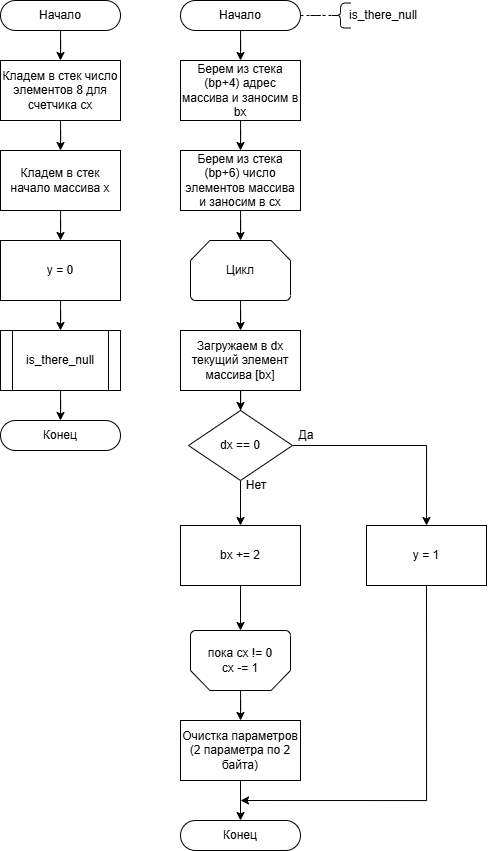

The diagram above was exported from draw.io. Its source (the exported page's mxGraphModel, read from the mxfile embedded in the PNG):
<mxGraphModel dx="851" dy="973" grid="1" gridSize="10" guides="1" tooltips="1" connect="1" arrows="1" fold="1" page="1" pageScale="1" pageWidth="827" pageHeight="1169" math="0" shadow="0">
  <root>
    <mxCell id="0" />
    <mxCell id="1" parent="0" />
    <mxCell id="Plw-D30PjnVhwvBDL-Cy-5" value="Да" style="text;html=1;align=center;verticalAlign=middle;whiteSpace=wrap;rounded=0;" parent="1" vertex="1">
      <mxGeometry x="1436" y="460" width="60" height="30" as="geometry" />
    </mxCell>
    <mxCell id="Plw-D30PjnVhwvBDL-Cy-6" value="Нет" style="text;html=1;align=center;verticalAlign=middle;whiteSpace=wrap;rounded=0;" parent="1" vertex="1">
      <mxGeometry x="1386" y="510" width="60" height="30" as="geometry" />
    </mxCell>
    <mxCell id="Plw-D30PjnVhwvBDL-Cy-52" style="edgeStyle=orthogonalEdgeStyle;rounded=0;orthogonalLoop=1;jettySize=auto;html=1;entryX=0.5;entryY=0;entryDx=0;entryDy=0;" parent="1" source="Plw-D30PjnVhwvBDL-Cy-24" target="Plw-D30PjnVhwvBDL-Cy-26" edge="1">
      <mxGeometry relative="1" as="geometry" />
    </mxCell>
    <mxCell id="Plw-D30PjnVhwvBDL-Cy-24" value="Начало" style="rounded=1;whiteSpace=wrap;html=1;arcSize=50;" parent="1" vertex="1">
      <mxGeometry x="1160" y="40" width="120" height="30" as="geometry" />
    </mxCell>
    <mxCell id="Plw-D30PjnVhwvBDL-Cy-25" value="Конец" style="rounded=1;whiteSpace=wrap;html=1;arcSize=50;" parent="1" vertex="1">
      <mxGeometry x="1160" y="460" width="120" height="30" as="geometry" />
    </mxCell>
    <mxCell id="Plw-D30PjnVhwvBDL-Cy-51" style="edgeStyle=orthogonalEdgeStyle;rounded=0;orthogonalLoop=1;jettySize=auto;html=1;entryX=0.5;entryY=0;entryDx=0;entryDy=0;" parent="1" source="Plw-D30PjnVhwvBDL-Cy-26" target="Plw-D30PjnVhwvBDL-Cy-27" edge="1">
      <mxGeometry relative="1" as="geometry" />
    </mxCell>
    <mxCell id="Plw-D30PjnVhwvBDL-Cy-26" value="Кладем в стек число элементов 8 для счетчика cx" style="rounded=0;whiteSpace=wrap;html=1;" parent="1" vertex="1">
      <mxGeometry x="1160" y="100" width="120" height="60" as="geometry" />
    </mxCell>
    <mxCell id="mt38Y2L0cbeC25rIM500-2" style="edgeStyle=orthogonalEdgeStyle;rounded=0;orthogonalLoop=1;jettySize=auto;html=1;entryX=0.5;entryY=0;entryDx=0;entryDy=0;" edge="1" parent="1" source="Plw-D30PjnVhwvBDL-Cy-27" target="mt38Y2L0cbeC25rIM500-1">
      <mxGeometry relative="1" as="geometry" />
    </mxCell>
    <mxCell id="Plw-D30PjnVhwvBDL-Cy-27" value="Кладем в стек начало массива x" style="rounded=0;whiteSpace=wrap;html=1;" parent="1" vertex="1">
      <mxGeometry x="1160" y="190" width="120" height="60" as="geometry" />
    </mxCell>
    <mxCell id="Plw-D30PjnVhwvBDL-Cy-48" style="edgeStyle=orthogonalEdgeStyle;rounded=0;orthogonalLoop=1;jettySize=auto;html=1;entryX=0.5;entryY=0;entryDx=0;entryDy=0;" parent="1" source="Plw-D30PjnVhwvBDL-Cy-28" target="Plw-D30PjnVhwvBDL-Cy-39" edge="1">
      <mxGeometry relative="1" as="geometry" />
    </mxCell>
    <mxCell id="Plw-D30PjnVhwvBDL-Cy-28" value="Загружаем в dx текущий элемент массива [bx]" style="rounded=0;whiteSpace=wrap;html=1;" parent="1" vertex="1">
      <mxGeometry x="1340" y="370" width="120" height="60" as="geometry" />
    </mxCell>
    <mxCell id="Plw-D30PjnVhwvBDL-Cy-49" style="edgeStyle=orthogonalEdgeStyle;rounded=0;orthogonalLoop=1;jettySize=auto;html=1;entryX=0.5;entryY=0;entryDx=0;entryDy=0;" parent="1" source="Plw-D30PjnVhwvBDL-Cy-38" target="Plw-D30PjnVhwvBDL-Cy-28" edge="1">
      <mxGeometry relative="1" as="geometry" />
    </mxCell>
    <mxCell id="Plw-D30PjnVhwvBDL-Cy-38" value="Цикл" style="strokeWidth=1;html=1;shape=mxgraph.flowchart.loop_limit;whiteSpace=wrap;spacing=2;" parent="1" vertex="1">
      <mxGeometry x="1350" y="280" width="100" height="60" as="geometry" />
    </mxCell>
    <mxCell id="Plw-D30PjnVhwvBDL-Cy-44" style="edgeStyle=orthogonalEdgeStyle;rounded=0;orthogonalLoop=1;jettySize=auto;html=1;entryX=0.5;entryY=0;entryDx=0;entryDy=0;" parent="1" source="Plw-D30PjnVhwvBDL-Cy-39" target="Plw-D30PjnVhwvBDL-Cy-40" edge="1">
      <mxGeometry relative="1" as="geometry" />
    </mxCell>
    <mxCell id="Plw-D30PjnVhwvBDL-Cy-46" style="edgeStyle=orthogonalEdgeStyle;rounded=0;orthogonalLoop=1;jettySize=auto;html=1;entryX=0.5;entryY=0;entryDx=0;entryDy=0;" parent="1" source="Plw-D30PjnVhwvBDL-Cy-39" target="Plw-D30PjnVhwvBDL-Cy-41" edge="1">
      <mxGeometry relative="1" as="geometry" />
    </mxCell>
    <mxCell id="Plw-D30PjnVhwvBDL-Cy-39" value="dx == 0" style="rhombus;whiteSpace=wrap;html=1;" parent="1" vertex="1">
      <mxGeometry x="1348" y="450" width="104" height="70" as="geometry" />
    </mxCell>
    <mxCell id="Plw-D30PjnVhwvBDL-Cy-45" style="edgeStyle=orthogonalEdgeStyle;rounded=0;orthogonalLoop=1;jettySize=auto;html=1;" parent="1" edge="1">
      <mxGeometry relative="1" as="geometry">
        <mxPoint x="1586" y="580" as="sourcePoint" />
        <mxPoint x="1400" y="840" as="targetPoint" />
        <Array as="points">
          <mxPoint x="1586" y="840" />
        </Array>
      </mxGeometry>
    </mxCell>
    <mxCell id="Plw-D30PjnVhwvBDL-Cy-40" value="y = 1" style="rounded=0;whiteSpace=wrap;html=1;" parent="1" vertex="1">
      <mxGeometry x="1526" y="565" width="120" height="60" as="geometry" />
    </mxCell>
    <mxCell id="Plw-D30PjnVhwvBDL-Cy-41" value="bx += 2" style="rounded=0;whiteSpace=wrap;html=1;" parent="1" vertex="1">
      <mxGeometry x="1340" y="565" width="120" height="60" as="geometry" />
    </mxCell>
    <mxCell id="mt38Y2L0cbeC25rIM500-17" style="edgeStyle=orthogonalEdgeStyle;rounded=0;orthogonalLoop=1;jettySize=auto;html=1;entryX=0.5;entryY=0;entryDx=0;entryDy=0;" edge="1" parent="1" source="Plw-D30PjnVhwvBDL-Cy-42" target="mt38Y2L0cbeC25rIM500-16">
      <mxGeometry relative="1" as="geometry" />
    </mxCell>
    <mxCell id="Plw-D30PjnVhwvBDL-Cy-42" value="&lt;div&gt;пока cx != 0&lt;/div&gt;cx -= 1" style="strokeWidth=1;html=1;shape=mxgraph.flowchart.loop_limit;whiteSpace=wrap;direction=west;" parent="1" vertex="1">
      <mxGeometry x="1350" y="670" width="100" height="60" as="geometry" />
    </mxCell>
    <mxCell id="Plw-D30PjnVhwvBDL-Cy-47" style="edgeStyle=orthogonalEdgeStyle;rounded=0;orthogonalLoop=1;jettySize=auto;html=1;entryX=0.5;entryY=1;entryDx=0;entryDy=0;entryPerimeter=0;" parent="1" source="Plw-D30PjnVhwvBDL-Cy-41" target="Plw-D30PjnVhwvBDL-Cy-42" edge="1">
      <mxGeometry relative="1" as="geometry" />
    </mxCell>
    <mxCell id="mt38Y2L0cbeC25rIM500-4" style="edgeStyle=orthogonalEdgeStyle;rounded=0;orthogonalLoop=1;jettySize=auto;html=1;entryX=0.5;entryY=0;entryDx=0;entryDy=0;" edge="1" parent="1" source="mt38Y2L0cbeC25rIM500-1" target="mt38Y2L0cbeC25rIM500-3">
      <mxGeometry relative="1" as="geometry" />
    </mxCell>
    <mxCell id="mt38Y2L0cbeC25rIM500-1" value="y = 0" style="rounded=0;whiteSpace=wrap;html=1;" vertex="1" parent="1">
      <mxGeometry x="1160" y="280" width="120" height="60" as="geometry" />
    </mxCell>
    <mxCell id="mt38Y2L0cbeC25rIM500-6" style="edgeStyle=orthogonalEdgeStyle;rounded=0;orthogonalLoop=1;jettySize=auto;html=1;entryX=0.5;entryY=0;entryDx=0;entryDy=0;" edge="1" parent="1" source="mt38Y2L0cbeC25rIM500-3" target="Plw-D30PjnVhwvBDL-Cy-25">
      <mxGeometry relative="1" as="geometry" />
    </mxCell>
    <mxCell id="mt38Y2L0cbeC25rIM500-3" value="is_there_null" style="shape=process;whiteSpace=wrap;html=1;backgroundOutline=1;" vertex="1" parent="1">
      <mxGeometry x="1160" y="370" width="120" height="60" as="geometry" />
    </mxCell>
    <mxCell id="mt38Y2L0cbeC25rIM500-12" style="edgeStyle=orthogonalEdgeStyle;rounded=0;orthogonalLoop=1;jettySize=auto;html=1;dashed=1;endArrow=none;startFill=0;entryX=0.1;entryY=0.5;entryDx=0;entryDy=0;entryPerimeter=0;" edge="1" parent="1" source="mt38Y2L0cbeC25rIM500-7" target="mt38Y2L0cbeC25rIM500-13">
      <mxGeometry relative="1" as="geometry">
        <mxPoint x="1530" y="55" as="targetPoint" />
      </mxGeometry>
    </mxCell>
    <mxCell id="mt38Y2L0cbeC25rIM500-19" style="edgeStyle=orthogonalEdgeStyle;rounded=0;orthogonalLoop=1;jettySize=auto;html=1;entryX=0.5;entryY=0;entryDx=0;entryDy=0;" edge="1" parent="1" source="mt38Y2L0cbeC25rIM500-7" target="mt38Y2L0cbeC25rIM500-14">
      <mxGeometry relative="1" as="geometry" />
    </mxCell>
    <mxCell id="mt38Y2L0cbeC25rIM500-7" value="Начало" style="rounded=1;whiteSpace=wrap;html=1;arcSize=50;" vertex="1" parent="1">
      <mxGeometry x="1340" y="40" width="120" height="30" as="geometry" />
    </mxCell>
    <mxCell id="mt38Y2L0cbeC25rIM500-8" value="Конец" style="rounded=1;whiteSpace=wrap;html=1;arcSize=50;" vertex="1" parent="1">
      <mxGeometry x="1340" y="860" width="120" height="30" as="geometry" />
    </mxCell>
    <mxCell id="mt38Y2L0cbeC25rIM500-11" value="is_there_null" style="text;html=1;align=center;verticalAlign=middle;whiteSpace=wrap;rounded=0;" vertex="1" parent="1">
      <mxGeometry x="1496" y="40" width="94" height="30" as="geometry" />
    </mxCell>
    <mxCell id="mt38Y2L0cbeC25rIM500-13" value="" style="shape=curlyBracket;whiteSpace=wrap;html=1;rounded=1;labelPosition=left;verticalLabelPosition=middle;align=right;verticalAlign=middle;" vertex="1" parent="1">
      <mxGeometry x="1490" y="42.5" width="20" height="25" as="geometry" />
    </mxCell>
    <mxCell id="mt38Y2L0cbeC25rIM500-20" style="edgeStyle=orthogonalEdgeStyle;rounded=0;orthogonalLoop=1;jettySize=auto;html=1;entryX=0.5;entryY=0;entryDx=0;entryDy=0;" edge="1" parent="1" source="mt38Y2L0cbeC25rIM500-14" target="mt38Y2L0cbeC25rIM500-15">
      <mxGeometry relative="1" as="geometry" />
    </mxCell>
    <mxCell id="mt38Y2L0cbeC25rIM500-14" value="Берем из стека (bp+4) адрес массива и заносим в bx" style="rounded=0;whiteSpace=wrap;html=1;" vertex="1" parent="1">
      <mxGeometry x="1340" y="100" width="120" height="60" as="geometry" />
    </mxCell>
    <mxCell id="mt38Y2L0cbeC25rIM500-15" value="Берем из стека (bp+6) число элементов массива и заносим в cx" style="rounded=0;whiteSpace=wrap;html=1;" vertex="1" parent="1">
      <mxGeometry x="1340" y="190" width="120" height="60" as="geometry" />
    </mxCell>
    <mxCell id="mt38Y2L0cbeC25rIM500-18" style="edgeStyle=orthogonalEdgeStyle;rounded=0;orthogonalLoop=1;jettySize=auto;html=1;entryX=0.5;entryY=0;entryDx=0;entryDy=0;" edge="1" parent="1" source="mt38Y2L0cbeC25rIM500-16" target="mt38Y2L0cbeC25rIM500-8">
      <mxGeometry relative="1" as="geometry" />
    </mxCell>
    <mxCell id="mt38Y2L0cbeC25rIM500-16" value="Очистка параметров (2 параметра по 2 байта)" style="rounded=0;whiteSpace=wrap;html=1;" vertex="1" parent="1">
      <mxGeometry x="1340" y="760" width="120" height="60" as="geometry" />
    </mxCell>
    <mxCell id="mt38Y2L0cbeC25rIM500-21" style="edgeStyle=orthogonalEdgeStyle;rounded=0;orthogonalLoop=1;jettySize=auto;html=1;entryX=0.5;entryY=0;entryDx=0;entryDy=0;entryPerimeter=0;" edge="1" parent="1" source="mt38Y2L0cbeC25rIM500-15" target="Plw-D30PjnVhwvBDL-Cy-38">
      <mxGeometry relative="1" as="geometry" />
    </mxCell>
  </root>
</mxGraphModel>